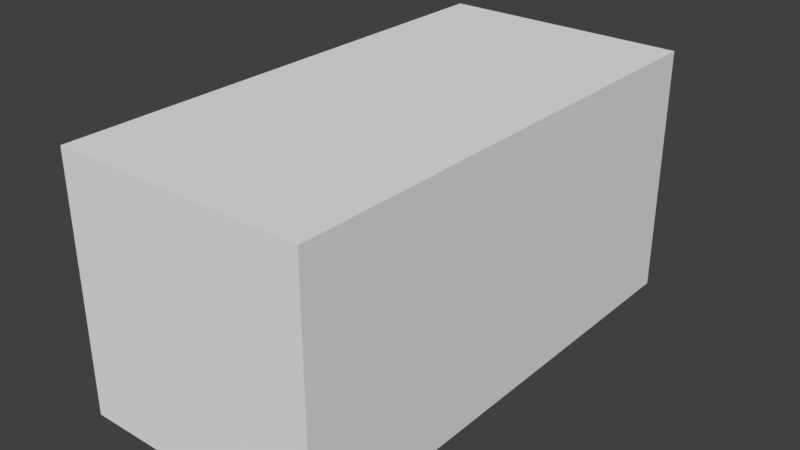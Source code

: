 # Source: Char01.blend  (saved by Blender 2.78.0; exported with 4.5.12 LTS)
import bpy
from mathutils import Matrix  # noqa: F401  (used for matrix-valued properties, if any)

bpy.ops.wm.read_factory_settings(use_empty=True)
scene = bpy.context.scene
scene.name = 'Scene'

# ---- collections
col_collection_1 = bpy.data.collections.new('Collection 1'); scene.collection.children.link(col_collection_1)

# ---- world
world_world = bpy.data.worlds.new('World'); scene.world = world_world
world_world.color = (0.05088, 0.05088, 0.05088)
world_world.use_sun_shadow = False
world_world.sun_shadow_jitter_overblur = 0.0
world_world.cycles.sampling_method = 'MANUAL'

# ---- meshes
me_cube_001 = bpy.data.meshes.new('Cube.001')
me_cube_001.from_pydata([(-1.0, -2.0, 1.0), (-1.0, 2.0, 1.0), (-1.0, -2.0, -1.0), (-1.0, 2.0, -1.0), (1.0, -2.0, 1.0), (1.0, 2.0, 1.0), (1.0, -2.0, -1.0), (1.0, 2.0, -1.0)], [], [(0, 1, 3, 2), (2, 3, 7, 6), (6, 7, 5, 4), (4, 5, 1, 0), (2, 6, 4, 0), (7, 3, 1, 5)])
me_cube_001.use_remesh_preserve_volume = False
me_cube_001.use_remesh_preserve_attributes = False
me_cube_001.use_mirror_vertex_groups = False
me_cube_001.update()

# ---- objects
ob_playercube = bpy.data.objects.new('PlayerCube', me_cube_001)

# ---- transforms, parenting, visibility, modifiers, constraints
ob_playercube.location = (0.0, 0.0, 0.0)
ob_playercube.lineart.crease_threshold = 0.0

# ---- collection membership
col_collection_1.objects.link(ob_playercube)

# ---- scene / render settings (as saved in the file)
scene.frame_start = 1; scene.frame_end = 250; scene.frame_set(1)
scene.render.engine = 'BLENDER_EEVEE_NEXT'
scene.render.resolution_percentage = 50
scene.render.dither_intensity = 0.0
scene.cycles.use_denoising = False
scene.cycles.samples = 128
scene.cycles.sampling_pattern = 'TABULATED_SOBOL'
scene.cycles.light_sampling_threshold = 0.0
scene.cycles.use_adaptive_sampling = False
scene.cycles.use_light_tree = False
scene.cycles.blur_glossy = 0.0
scene.cycles.sample_clamp_indirect = 0.0
scene.view_settings.view_transform = 'Standard'
bpy.context.view_layer.update()

# ---- added for rendering (the .blend has no active camera and no usable light): camera, sun
cam_auto = bpy.data.cameras.new('AutoCamera')
cam_auto.lens = 50.0
cam_auto.sensor_width = 36.0
cam_auto.clip_end = 1000.0
ob_auto_camera = bpy.data.objects.new('AutoCamera', cam_auto)
scene.collection.objects.link(ob_auto_camera)
ob_auto_camera.location = (4.53266, -5.43919, 3.62613)
ob_auto_camera.rotation_euler = (1.09748, -7.21219e-08, 0.694738)
scene.camera = ob_auto_camera
light_auto_sun = bpy.data.lights.new('AutoSun', 'SUN')
light_auto_sun.energy = 3.0
light_auto_sun.angle = 0.0523599
ob_auto_sun = bpy.data.objects.new('AutoSun', light_auto_sun)
scene.collection.objects.link(ob_auto_sun)
ob_auto_sun.rotation_euler = (0.872665, 0.174533, 0.523599)
bpy.context.view_layer.update()
